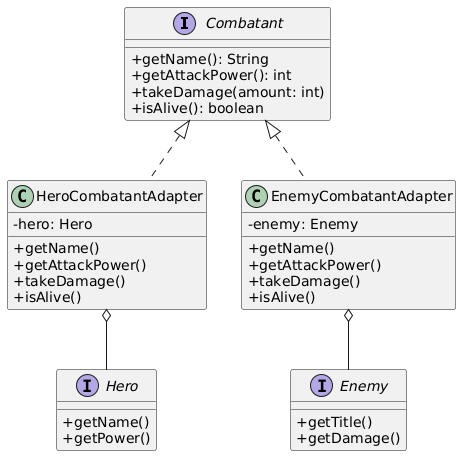

The diagram above was rendered by PlantUML. Its source (embedded in the PNG):
@startuml
skinparam classAttributeIconSize 0

interface Combatant {
  +getName(): String
  +getAttackPower(): int
  +takeDamage(amount: int)
  +isAlive(): boolean
}

class HeroCombatantAdapter {
  -hero: Hero
  +getName()
  +getAttackPower()
  +takeDamage()
  +isAlive()
}

class EnemyCombatantAdapter {
  -enemy: Enemy
  +getName()
  +getAttackPower()
  +takeDamage()
  +isAlive()
}

interface Hero {
  +getName()
  +getPower()
}

interface Enemy {
  +getTitle()
  +getDamage()
}

Combatant <|.. HeroCombatantAdapter
Combatant <|.. EnemyCombatantAdapter
HeroCombatantAdapter o-- Hero
EnemyCombatantAdapter o-- Enemy
@enduml